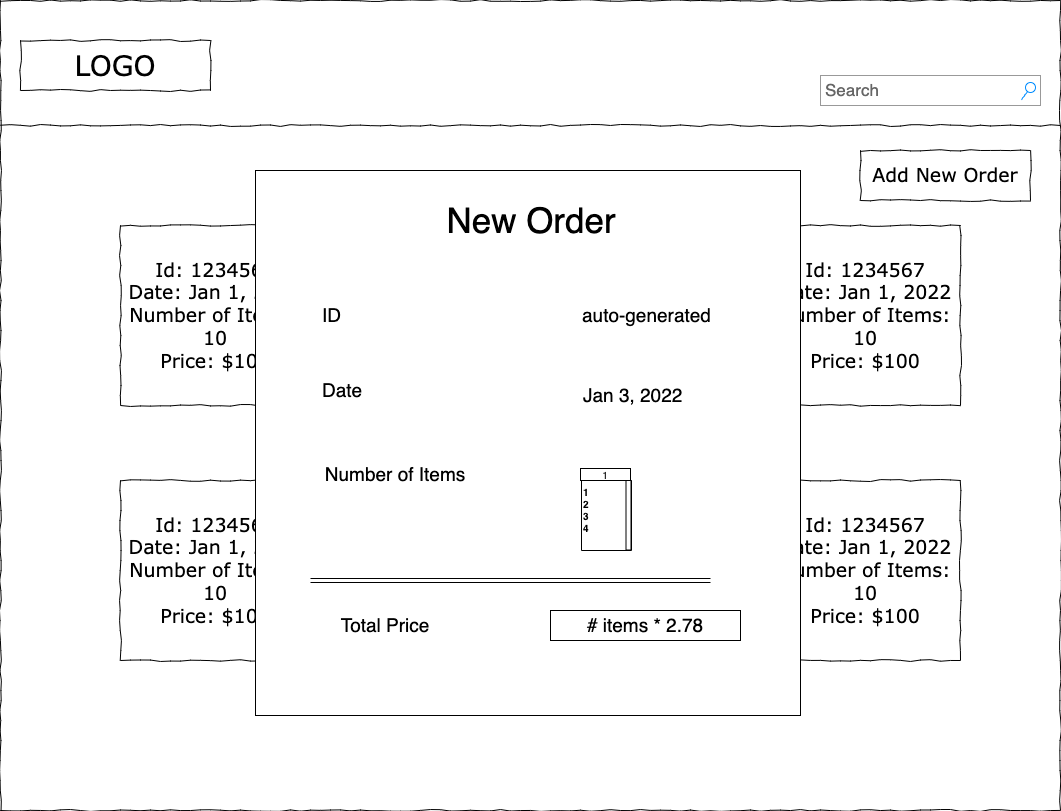

The diagram above was exported from draw.io. Its source (the exported page's mxGraphModel, read from the mxfile embedded in the PNG):
<mxGraphModel dx="1447" dy="793" grid="1" gridSize="10" guides="1" tooltips="1" connect="1" arrows="1" fold="1" page="1" pageScale="1" pageWidth="1100" pageHeight="850" background="#ffffff" math="0" shadow="0">
  <root>
    <mxCell id="0" />
    <mxCell id="1" parent="0" />
    <mxCell id="677b7b8949515195-1" value="" style="whiteSpace=wrap;html=1;rounded=0;shadow=0;labelBackgroundColor=none;strokeColor=#000000;strokeWidth=1;fillColor=none;fontFamily=Verdana;fontSize=12;fontColor=#000000;align=center;comic=1;" parent="1" vertex="1">
      <mxGeometry x="20" y="20" width="1060" height="810" as="geometry" />
    </mxCell>
    <mxCell id="677b7b8949515195-2" value="LOGO" style="whiteSpace=wrap;html=1;rounded=0;shadow=0;labelBackgroundColor=none;strokeWidth=1;fontFamily=Verdana;fontSize=28;align=center;comic=1;" parent="1" vertex="1">
      <mxGeometry x="40" y="60" width="190" height="50" as="geometry" />
    </mxCell>
    <mxCell id="677b7b8949515195-3" value="Search" style="strokeWidth=1;shadow=0;dashed=0;align=center;html=1;shape=mxgraph.mockup.forms.searchBox;strokeColor=#999999;mainText=;strokeColor2=#008cff;fontColor=#666666;fontSize=17;align=left;spacingLeft=3;rounded=0;labelBackgroundColor=none;comic=1;" parent="1" vertex="1">
      <mxGeometry x="840" y="95" width="220" height="30" as="geometry" />
    </mxCell>
    <mxCell id="677b7b8949515195-9" value="" style="line;strokeWidth=1;html=1;rounded=0;shadow=0;labelBackgroundColor=none;fillColor=none;fontFamily=Verdana;fontSize=14;fontColor=#000000;align=center;comic=1;" parent="1" vertex="1">
      <mxGeometry x="20" y="140" width="1060" height="10" as="geometry" />
    </mxCell>
    <mxCell id="677b7b8949515195-26" value="Id: 1234567&lt;br style=&quot;font-size: 19px;&quot;&gt;Date: Jan 1, 2022&lt;br style=&quot;font-size: 19px;&quot;&gt;Number of Items: 10&lt;br style=&quot;font-size: 19px;&quot;&gt;Price: $100" style="whiteSpace=wrap;html=1;rounded=0;shadow=0;labelBackgroundColor=none;strokeWidth=1;fillColor=none;fontFamily=Verdana;fontSize=19;align=center;comic=1;" parent="1" vertex="1">
      <mxGeometry x="140" y="245" width="190" height="180" as="geometry" />
    </mxCell>
    <mxCell id="-8SBnZtYRcLRjcFzrtuo-4" value="Id: 1234567&lt;br style=&quot;font-size: 19px;&quot;&gt;Date: Jan 1, 2022&lt;br style=&quot;font-size: 19px;&quot;&gt;Number of Items: 10&lt;br style=&quot;font-size: 19px;&quot;&gt;Price: $100" style="whiteSpace=wrap;html=1;rounded=0;shadow=0;labelBackgroundColor=none;strokeWidth=1;fillColor=none;fontFamily=Verdana;fontSize=19;align=center;comic=1;" vertex="1" parent="1">
      <mxGeometry x="476" y="245" width="190" height="180" as="geometry" />
    </mxCell>
    <mxCell id="-8SBnZtYRcLRjcFzrtuo-5" value="Id: 1234567&lt;br style=&quot;font-size: 19px;&quot;&gt;Date: Jan 1, 2022&lt;br style=&quot;font-size: 19px;&quot;&gt;Number of Items: 10&lt;br style=&quot;font-size: 19px;&quot;&gt;Price: $100" style="whiteSpace=wrap;html=1;rounded=0;shadow=0;labelBackgroundColor=none;strokeWidth=1;fillColor=none;fontFamily=Verdana;fontSize=19;align=center;comic=1;" vertex="1" parent="1">
      <mxGeometry x="790" y="245" width="190" height="180" as="geometry" />
    </mxCell>
    <mxCell id="-8SBnZtYRcLRjcFzrtuo-6" value="Id: 1234567&lt;br style=&quot;font-size: 19px;&quot;&gt;Date: Jan 1, 2022&lt;br style=&quot;font-size: 19px;&quot;&gt;Number of Items: 10&lt;br style=&quot;font-size: 19px;&quot;&gt;Price: $100" style="whiteSpace=wrap;html=1;rounded=0;shadow=0;labelBackgroundColor=none;strokeWidth=1;fillColor=none;fontFamily=Verdana;fontSize=19;align=center;comic=1;" vertex="1" parent="1">
      <mxGeometry x="140" y="500" width="190" height="180" as="geometry" />
    </mxCell>
    <mxCell id="-8SBnZtYRcLRjcFzrtuo-7" value="Id: 1234567&lt;br style=&quot;font-size: 19px;&quot;&gt;Date: Jan 1, 2022&lt;br style=&quot;font-size: 19px;&quot;&gt;Number of Items: 10&lt;br style=&quot;font-size: 19px;&quot;&gt;Price: $100" style="whiteSpace=wrap;html=1;rounded=0;shadow=0;labelBackgroundColor=none;strokeWidth=1;fillColor=none;fontFamily=Verdana;fontSize=19;align=center;comic=1;" vertex="1" parent="1">
      <mxGeometry x="478" y="501" width="190" height="180" as="geometry" />
    </mxCell>
    <mxCell id="-8SBnZtYRcLRjcFzrtuo-8" value="Id: 1234567&lt;br style=&quot;font-size: 19px;&quot;&gt;Date: Jan 1, 2022&lt;br style=&quot;font-size: 19px;&quot;&gt;Number of Items: 10&lt;br style=&quot;font-size: 19px;&quot;&gt;Price: $100" style="whiteSpace=wrap;html=1;rounded=0;shadow=0;labelBackgroundColor=none;strokeWidth=1;fillColor=none;fontFamily=Verdana;fontSize=19;align=center;comic=1;" vertex="1" parent="1">
      <mxGeometry x="790" y="500" width="190" height="180" as="geometry" />
    </mxCell>
    <mxCell id="-8SBnZtYRcLRjcFzrtuo-9" value="Add New Order" style="whiteSpace=wrap;html=1;rounded=0;shadow=0;labelBackgroundColor=none;strokeWidth=1;fillColor=none;fontFamily=Verdana;fontSize=19;align=center;comic=1;" vertex="1" parent="1">
      <mxGeometry x="880" y="170" width="170" height="50" as="geometry" />
    </mxCell>
    <mxCell id="-8SBnZtYRcLRjcFzrtuo-10" value="" style="whiteSpace=wrap;html=1;aspect=fixed;fontSize=19;" vertex="1" parent="1">
      <mxGeometry x="275" y="190" width="545" height="545" as="geometry" />
    </mxCell>
    <mxCell id="-8SBnZtYRcLRjcFzrtuo-11" value="Number of Items" style="text;html=1;strokeColor=none;fillColor=none;align=center;verticalAlign=middle;whiteSpace=wrap;rounded=0;fontSize=19;" vertex="1" parent="1">
      <mxGeometry x="320" y="479" width="190" height="30" as="geometry" />
    </mxCell>
    <mxCell id="-8SBnZtYRcLRjcFzrtuo-12" value="New Order" style="text;html=1;strokeColor=none;fillColor=none;align=center;verticalAlign=middle;whiteSpace=wrap;rounded=0;fontSize=35;" vertex="1" parent="1">
      <mxGeometry x="451" y="225" width="200" height="30" as="geometry" />
    </mxCell>
    <mxCell id="-8SBnZtYRcLRjcFzrtuo-19" value="&#10;&#10;&#10;&#10;&#10;1&#10;2&#10;3&#10;4" style="swimlane;startSize=0;fontSize=10;align=left;" vertex="1" parent="1">
      <mxGeometry x="601" y="500" width="50" height="70" as="geometry" />
    </mxCell>
    <mxCell id="-8SBnZtYRcLRjcFzrtuo-21" value="" style="rounded=0;whiteSpace=wrap;html=1;fontSize=10;rotation=90;" vertex="1" parent="-8SBnZtYRcLRjcFzrtuo-19">
      <mxGeometry x="12" y="32" width="70" height="5" as="geometry" />
    </mxCell>
    <mxCell id="-8SBnZtYRcLRjcFzrtuo-22" value="1" style="rounded=0;whiteSpace=wrap;html=1;fontSize=10;align=center;" vertex="1" parent="1">
      <mxGeometry x="600" y="488" width="50" height="12" as="geometry" />
    </mxCell>
    <mxCell id="-8SBnZtYRcLRjcFzrtuo-23" value="Total Price" style="text;html=1;strokeColor=none;fillColor=none;align=center;verticalAlign=middle;whiteSpace=wrap;rounded=0;fontSize=19;" vertex="1" parent="1">
      <mxGeometry x="310" y="630" width="190" height="30" as="geometry" />
    </mxCell>
    <mxCell id="-8SBnZtYRcLRjcFzrtuo-24" value="# items * 2.78&lt;br&gt;" style="text;html=1;strokeColor=default;fillColor=none;align=center;verticalAlign=middle;whiteSpace=wrap;rounded=0;fontSize=19;" vertex="1" parent="1">
      <mxGeometry x="570" y="630" width="190" height="30" as="geometry" />
    </mxCell>
    <mxCell id="-8SBnZtYRcLRjcFzrtuo-27" value="" style="shape=link;html=1;rounded=0;fontSize=10;" edge="1" parent="1">
      <mxGeometry width="100" relative="1" as="geometry">
        <mxPoint x="330" y="600" as="sourcePoint" />
        <mxPoint x="730" y="600" as="targetPoint" />
      </mxGeometry>
    </mxCell>
    <mxCell id="-8SBnZtYRcLRjcFzrtuo-28" value="Date" style="text;html=1;strokeColor=none;fillColor=none;align=left;verticalAlign=middle;whiteSpace=wrap;rounded=0;fontSize=19;" vertex="1" parent="1">
      <mxGeometry x="340" y="395" width="190" height="30" as="geometry" />
    </mxCell>
    <mxCell id="-8SBnZtYRcLRjcFzrtuo-29" value="Jan 3, 2022" style="text;html=1;strokeColor=none;fillColor=none;align=left;verticalAlign=middle;whiteSpace=wrap;rounded=0;fontSize=19;" vertex="1" parent="1">
      <mxGeometry x="601" y="400" width="190" height="30" as="geometry" />
    </mxCell>
    <mxCell id="-8SBnZtYRcLRjcFzrtuo-30" value="ID&lt;span style=&quot;color: rgba(0, 0, 0, 0); font-family: monospace; font-size: 0px;&quot;&gt;%3CmxGraphModel%3E%3Croot%3E%3CmxCell%20id%3D%220%22%2F%3E%3CmxCell%20id%3D%221%22%20parent%3D%220%22%2F%3E%3CmxCell%20id%3D%222%22%20value%3D%22Date%22%20style%3D%22text%3Bhtml%3D1%3BstrokeColor%3Dnone%3BfillColor%3Dnone%3Balign%3Dleft%3BverticalAlign%3Dmiddle%3BwhiteSpace%3Dwrap%3Brounded%3D0%3BfontSize%3D19%3B%22%20vertex%3D%221%22%20parent%3D%221%22%3E%3CmxGeometry%20x%3D%22368%22%20y%3D%22425%22%20width%3D%22190%22%20height%3D%2230%22%20as%3D%22geometry%22%2F%3E%3C%2FmxCell%3E%3C%2Froot%3E%3C%2FmxGraphModel%3E&lt;/span&gt;" style="text;html=1;strokeColor=none;fillColor=none;align=left;verticalAlign=middle;whiteSpace=wrap;rounded=0;fontSize=19;" vertex="1" parent="1">
      <mxGeometry x="340" y="320" width="190" height="30" as="geometry" />
    </mxCell>
    <mxCell id="-8SBnZtYRcLRjcFzrtuo-34" value="auto-generated" style="text;html=1;strokeColor=none;fillColor=none;align=left;verticalAlign=middle;whiteSpace=wrap;rounded=0;fontSize=19;" vertex="1" parent="1">
      <mxGeometry x="600" y="320" width="190" height="30" as="geometry" />
    </mxCell>
  </root>
</mxGraphModel>